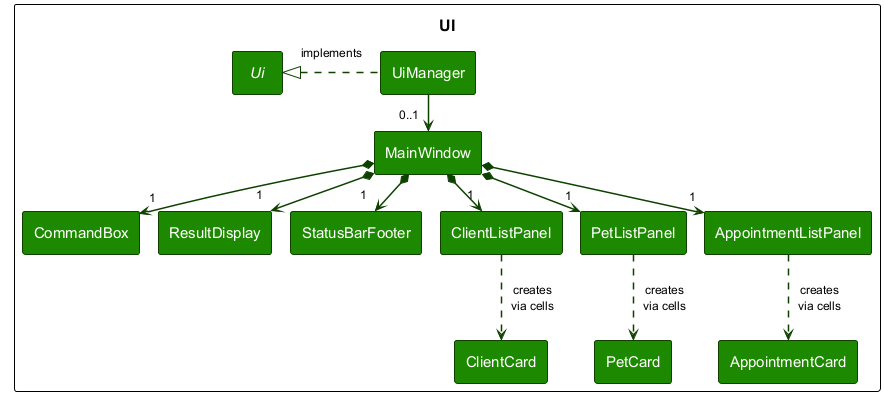

The diagram above was rendered by PlantUML. Its source (embedded in the PNG):
@startuml
!include style.puml
!pragma layout smetana
skinparam nodesep 50
skinparam ranksep 85
skinparam padding 8
skinparam arrowThickness 1.5
skinparam ArrowFontSize 12
skinparam ArrowFontStyle plain
skinparam classBorderColor UI_COLOR_T4
skinparam arrowColor UI_COLOR_T4
skinparam classBackgroundColor UI_COLOR

package UI {
interface Ui
class UiManager
class MainWindow
class CommandBox
class ResultDisplay
class StatusBarFooter
class ClientListPanel
class PetListPanel
class AppointmentListPanel
class ClientCard
class PetCard
class AppointmentCard

UiManager .left.|> Ui : implements
UiManager -down-> "0..1" MainWindow
MainWindow *-down-> "1" CommandBox
MainWindow *-down-> "1" ResultDisplay
MainWindow *-down-> "1" StatusBarFooter
MainWindow *-down-> "1" ClientListPanel
MainWindow *-down-> "1" PetListPanel
MainWindow *-down-> "1" AppointmentListPanel
ClientListPanel .down.> ClientCard : creates\nvia cells
PetListPanel .down.> PetCard : creates\nvia cells
AppointmentListPanel .down.> AppointmentCard : creates\nvia cells

' Invisible constraints only arrange the boxes; all semantic relationships above are visible.
CommandBox -[hidden]right-> ResultDisplay
ResultDisplay -[hidden]right-> StatusBarFooter
StatusBarFooter -[hidden]right-> ClientListPanel
ClientListPanel -[hidden]right-> PetListPanel
PetListPanel -[hidden]right-> AppointmentListPanel
}

@enduml